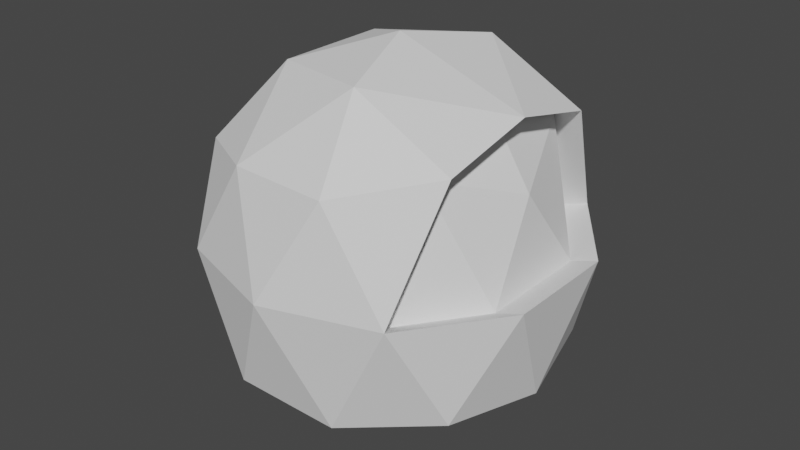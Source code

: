# Source: enemyWhiteHead.blend  (saved by Blender 2.81.16; exported with 4.5.12 LTS)
import bpy
from mathutils import Matrix  # noqa: F401  (used for matrix-valued properties, if any)

bpy.ops.wm.read_factory_settings(use_empty=True)
scene = bpy.context.scene
scene.name = 'Scene'

# ---- collections
col_collection = bpy.data.collections.new('Collection'); scene.collection.children.link(col_collection)

# ---- world
world_world = bpy.data.worlds.new('World'); scene.world = world_world
world_world.use_nodes = True; world_world.node_tree.nodes.clear()
_N = world_world.node_tree.nodes; _L = world_world.node_tree.links
n0 = _N.new('ShaderNodeOutputWorld'); n0.name = 'World Output'; n0.location = (300, 300)
n1 = _N.new('ShaderNodeBackground'); n1.name = 'Background'; n1.location = (10, 300)
n1.inputs[0].default_value = (0.05088, 0.05088, 0.05088, 1.0)
_L.new(n1.outputs[0], n0.inputs[0])
n0.is_active_output = True
world_world.color = (0.05088, 0.05088, 0.05088)
world_world.use_sun_shadow = False
world_world.sun_shadow_jitter_overblur = 0.0

# ---- meshes
me_icosphere = bpy.data.meshes.new('Icosphere')
me_icosphere.from_pydata([(-7.911e-10, 1.892e-09, -0.46), (0.3328, -0.2418, -0.2651), (-0.1271, -0.3913, -0.275), (-0.4114, 1.892e-09, -0.2057), (-0.1271, 0.3913, -0.275), (0.3328, 0.2418, -0.2651), (0.1271, -0.3913, 0.2459), (-0.3328, -0.2418, 0.2057), (-0.3328, 0.2418, 0.2057), (0.1271, 0.3913, 0.2459), (-7.911e-10, 1.892e-09, 0.46), (-0.07473, -0.23, -0.3913), (0.1956, -0.1421, -0.3913), (0.1209, -0.3721, -0.2982), (0.3913, 1.892e-09, -0.2889), (0.1956, 0.1421, -0.3913), (-0.2418, 1.892e-09, -0.3913), (-0.3166, -0.23, -0.2418), (-0.07473, 0.23, -0.3913), (-0.3166, 0.23, -0.2418), (0.1209, 0.3721, -0.2982), (0.4375, -0.1421, -1.229e-10), (0.4375, 0.1421, -1.229e-10), (-7.911e-10, -0.46, -1.229e-10), (0.2704, -0.3721, -1.229e-10), (-0.4375, -0.1421, -1.229e-10), (-0.2704, -0.3721, -1.229e-10), (-0.2704, 0.3721, -1.229e-10), (-0.4375, 0.1421, -1.229e-10), (0.2704, 0.3721, -1.229e-10), (-7.911e-10, 0.46, -1.229e-10), (0.3166, -0.23, 0.2899), (-0.1209, -0.3721, 0.2418), (-0.3913, 1.892e-09, 0.2418), (-0.1209, 0.3721, 0.2418), (0.3166, 0.23, 0.2899), (0.07473, -0.23, 0.4159), (0.3229, 1.892e-09, 0.3457), (-0.1956, -0.1421, 0.3913), (-0.1956, 0.1421, 0.3913), (0.07473, 0.23, 0.4159), (0.3699, 0.1421, -0.02327), (0.3439, 0.0, 0.1824), (0.249, 0.23, 0.2666), (0.3699, -0.1421, -0.02327), (0.249, -0.23, 0.2666), (0.2554, 1.892e-09, 0.3224), (0.2028, 0.3721, -0.02327), (0.2028, -0.3721, -0.02327), (0.3569, 0.07107, 0.07959), (0.2964, 0.115, 0.2245), (0.3569, -0.07107, 0.07959), (0.2964, -0.115, 0.2245), (0.2996, 1.892e-09, 0.2524), (0.2522, 0.115, 0.2945), (0.2522, -0.115, 0.2945), (0.3095, 0.1861, 0.1217), (0.2864, 0.2571, -0.02327), (0.2259, 0.3011, 0.1217), (0.2259, -0.3011, 0.1217), (0.2864, -0.2571, -0.02327), (0.3095, -0.1861, 0.1217), (0.3699, 0.0, -0.02327), (0.3317, -0.06472, 0.1618), (0.3317, 0.06472, 0.1618)], [], [(0, 12, 11), (1, 12, 14), (0, 11, 16), (0, 16, 18), (0, 18, 15), (1, 14, 21), (2, 13, 23), (3, 17, 25), (4, 19, 27), (5, 20, 29), (1, 21, 24), (2, 23, 26), (3, 25, 28), (4, 27, 30), (5, 29, 22), (6, 31, 36), (7, 32, 38), (8, 33, 39), (9, 34, 40), (29, 35, 43, 58, 47), (37, 40, 10), (37, 35, 40), (35, 9, 40), (40, 39, 10), (40, 34, 39), (34, 8, 39), (39, 38, 10), (39, 33, 38), (33, 7, 38), (38, 36, 10), (38, 32, 36), (32, 6, 36), (36, 37, 10), (36, 31, 37), (24, 21, 44, 60, 48), (35, 37, 46, 54, 43), (37, 31, 45, 55, 46), (29, 9, 35), (30, 34, 9), (30, 27, 34), (27, 8, 34), (28, 33, 8), (28, 25, 33), (25, 7, 33), (26, 32, 7), (26, 23, 32), (23, 6, 32), (24, 31, 6), (22, 29, 47, 57, 41), (31, 24, 48, 59, 45), (29, 30, 9), (29, 20, 30), (20, 4, 30), (27, 28, 8), (27, 19, 28), (19, 3, 28), (25, 26, 7), (25, 17, 26), (17, 2, 26), (23, 24, 6), (23, 13, 24), (13, 1, 24), (21, 22, 41, 62, 44), (21, 14, 22), (14, 5, 22), (15, 20, 5), (15, 18, 20), (18, 4, 20), (18, 19, 4), (18, 16, 19), (16, 3, 19), (16, 17, 3), (16, 11, 17), (11, 2, 17), (14, 15, 5), (14, 12, 15), (12, 0, 15), (11, 13, 2), (11, 12, 13), (12, 1, 13), (42, 50, 53), (45, 52, 55), (41, 56, 49), (41, 57, 56), (48, 60, 59), (44, 51, 61), (44, 62, 51), (51, 49, 42), (51, 62, 49), (62, 41, 49), (61, 52, 45), (61, 51, 52), (49, 50, 64), (59, 61, 45), (59, 60, 61), (60, 44, 61), (56, 58, 43), (56, 57, 58), (57, 47, 58), (49, 56, 50), (56, 43, 50), (55, 53, 46), (55, 52, 53), (52, 42, 53), (53, 54, 46), (53, 50, 54), (50, 43, 54), (51, 42, 63), (42, 52, 63), (52, 51, 63), (50, 42, 64), (42, 49, 64)])
_uv = me_icosphere.uv_layers.new(name='UVMap')
_uv.uv.foreach_set('vector', [0.8182, 0.0, 0.7727, 0.07873, 0.8636, 0.07873, 0.7273, 0.1575, 0.6818, 0.07873, 0.6364, 0.1575, 0.09091, 0.0, 0.04545, 0.07873, 0.1364, 0.07873, 0.2727, 0.0, 0.2273, 0.07873, 0.3182, 0.07873, 0.4545, 0.0, 0.4091, 0.07873, 0.5, 0.07873, 0.7273, 0.1575, 0.6364, 0.1575, 0.6818, 0.2362, 0.9091, 0.1575, 0.8182, 0.1575, 0.8636, 0.2362, 0.1818, 0.1575, 0.09091, 0.1575, 0.1364, 0.2362, 0.3636, 0.1575, 0.2727, 0.1575, 0.3182, 0.2362, 0.5455, 0.1575, 0.4545, 0.1575, 0.5, 0.2362, 0.7273, 0.1575, 0.6818, 0.2362, 0.7727, 0.2362, 0.9091, 0.1575, 0.8636, 0.2362, 0.9545, 0.2362, 0.1818, 0.1575, 0.1364, 0.2362, 0.2273, 0.2362, 0.3636, 0.1575, 0.3182, 0.2362, 0.4091, 0.2362, 0.5455, 0.1575, 0.5, 0.2362, 0.5909, 0.2362, 0.8182, 0.3149, 0.7273, 0.3149, 0.7727, 0.3937, 1.0, 0.3149, 0.9091, 0.3149, 0.9545, 0.3937, 0.2727, 0.3149, 0.1818, 0.3149, 0.2273, 0.3937, 0.4545, 0.3149, 0.3636, 0.3149, 0.4091, 0.3937, 0.5, 0.2362, 0.5455, 0.3149, 0.5455, 0.3149, 0.5227, 0.2756, 0.5, 0.2362, 0.5909, 0.3937, 0.5, 0.3937, 0.5455, 0.4724, 0.5909, 0.3937, 0.5455, 0.3149, 0.5, 0.3937, 0.5455, 0.3149, 0.4545, 0.3149, 0.5, 0.3937, 0.4091, 0.3937, 0.3182, 0.3937, 0.3636, 0.4724, 0.4091, 0.3937, 0.3636, 0.3149, 0.3182, 0.3937, 0.3636, 0.3149, 0.2727, 0.3149, 0.3182, 0.3937, 0.2273, 0.3937, 0.1364, 0.3937, 0.1818, 0.4724, 0.2273, 0.3937, 0.1818, 0.3149, 0.1364, 0.3937, 0.1818, 0.3149, 0.09091, 0.3149, 0.1364, 0.3937, 0.9545, 0.3937, 0.8636, 0.3937, 0.9091, 0.4724, 0.9545, 0.3937, 0.9091, 0.3149, 0.8636, 0.3937, 0.9091, 0.3149, 0.8182, 0.3149, 0.8636, 0.3937, 0.7727, 0.3937, 0.6818, 0.3937, 0.7273, 0.4724, 0.7727, 0.3937, 0.7273, 0.3149, 0.6818, 0.3937, 0.7727, 0.2362, 0.6818, 0.2362, 0.6818, 0.2362, 0.7273, 0.2362, 0.7727, 0.2362, 0.5455, 0.3149, 0.5909, 0.3937, 0.5909, 0.3937, 0.5682, 0.3543, 0.5455, 0.3149, 0.6818, 0.3937, 0.7273, 0.3149, 0.7273, 0.3149, 0.7045, 0.3543, 0.6818, 0.3937, 0.5, 0.2362, 0.4545, 0.3149, 0.5455, 0.3149, 0.4091, 0.2362, 0.3636, 0.3149, 0.4545, 0.3149, 0.4091, 0.2362, 0.3182, 0.2362, 0.3636, 0.3149, 0.3182, 0.2362, 0.2727, 0.3149, 0.3636, 0.3149, 0.2273, 0.2362, 0.1818, 0.3149, 0.2727, 0.3149, 0.2273, 0.2362, 0.1364, 0.2362, 0.1818, 0.3149, 0.1364, 0.2362, 0.09091, 0.3149, 0.1818, 0.3149, 0.9545, 0.2362, 0.9091, 0.3149, 1.0, 0.3149, 0.9545, 0.2362, 0.8636, 0.2362, 0.9091, 0.3149, 0.8636, 0.2362, 0.8182, 0.3149, 0.9091, 0.3149, 0.7727, 0.2362, 0.7273, 0.3149, 0.8182, 0.3149, 0.5909, 0.2362, 0.5, 0.2362, 0.5, 0.2362, 0.5455, 0.2362, 0.5909, 0.2362, 0.7273, 0.3149, 0.7727, 0.2362, 0.7727, 0.2362, 0.75, 0.2756, 0.7273, 0.3149, 0.5, 0.2362, 0.4091, 0.2362, 0.4545, 0.3149, 0.5, 0.2362, 0.4545, 0.1575, 0.4091, 0.2362, 0.4545, 0.1575, 0.3636, 0.1575, 0.4091, 0.2362, 0.3182, 0.2362, 0.2273, 0.2362, 0.2727, 0.3149, 0.3182, 0.2362, 0.2727, 0.1575, 0.2273, 0.2362, 0.2727, 0.1575, 0.1818, 0.1575, 0.2273, 0.2362, 0.1364, 0.2362, 0.04545, 0.2362, 0.09091, 0.3149, 0.1364, 0.2362, 0.09091, 0.1575, 0.04545, 0.2362, 0.09091, 0.1575, 0.0, 0.1575, 0.04545, 0.2362, 0.8636, 0.2362, 0.7727, 0.2362, 0.8182, 0.3149, 0.8636, 0.2362, 0.8182, 0.1575, 0.7727, 0.2362, 0.8182, 0.1575, 0.7273, 0.1575, 0.7727, 0.2362, 0.6818, 0.2362, 0.5909, 0.2362, 0.5909, 0.2362, 0.6364, 0.2362, 0.6818, 0.2362, 0.6818, 0.2362, 0.6364, 0.1575, 0.5909, 0.2362, 0.6364, 0.1575, 0.5455, 0.1575, 0.5909, 0.2362, 0.5, 0.07873, 0.4545, 0.1575, 0.5455, 0.1575, 0.5, 0.07873, 0.4091, 0.07873, 0.4545, 0.1575, 0.4091, 0.07873, 0.3636, 0.1575, 0.4545, 0.1575, 0.3182, 0.07873, 0.2727, 0.1575, 0.3636, 0.1575, 0.3182, 0.07873, 0.2273, 0.07873, 0.2727, 0.1575, 0.2273, 0.07873, 0.1818, 0.1575, 0.2727, 0.1575, 0.1364, 0.07873, 0.09091, 0.1575, 0.1818, 0.1575, 0.1364, 0.07873, 0.04545, 0.07873, 0.09091, 0.1575, 0.04545, 0.07873, 0.0, 0.1575, 0.09091, 0.1575, 0.6364, 0.1575, 0.5909, 0.07873, 0.5455, 0.1575, 0.6364, 0.1575, 0.6818, 0.07873, 0.5909, 0.07873, 0.6818, 0.07873, 0.6364, 0.0, 0.5909, 0.07873, 0.8636, 0.07873, 0.8182, 0.1575, 0.9091, 0.1575, 0.8636, 0.07873, 0.7727, 0.07873, 0.8182, 0.1575, 0.7727, 0.07873, 0.7273, 0.1575, 0.8182, 0.1575, 0.6364, 0.3149, 0.5909, 0.3149, 0.6136, 0.3543, 0.7273, 0.3149, 0.6818, 0.3149, 0.7045, 0.3543, 0.5909, 0.2362, 0.5682, 0.2756, 0.6136, 0.2756, 0.5909, 0.2362, 0.5455, 0.2362, 0.5682, 0.2756, 0.7727, 0.2362, 0.7273, 0.2362, 0.75, 0.2756, 0.6818, 0.2362, 0.6591, 0.2756, 0.7045, 0.2756, 0.6818, 0.2362, 0.6364, 0.2362, 0.6591, 0.2756, 0.6591, 0.2756, 0.6136, 0.2756, 0.6364, 0.3149, 0.6591, 0.2756, 0.6364, 0.2362, 0.6136, 0.2756, 0.6364, 0.2362, 0.5909, 0.2362, 0.6136, 0.2756, 0.7045, 0.2756, 0.6818, 0.3149, 0.7273, 0.3149, 0.7045, 0.2756, 0.6591, 0.2756, 0.6818, 0.3149, 0.6136, 0.2756, 0.5909, 0.3149, 0.6126, 0.3014, 0.75, 0.2756, 0.7045, 0.2756, 0.7273, 0.3149, 0.75, 0.2756, 0.7273, 0.2362, 0.7045, 0.2756, 0.7273, 0.2362, 0.6818, 0.2362, 0.7045, 0.2756, 0.5682, 0.2756, 0.5227, 0.2756, 0.5455, 0.3149, 0.5682, 0.2756, 0.5455, 0.2362, 0.5227, 0.2756, 0.5455, 0.2362, 0.5, 0.2362, 0.5227, 0.2756, 0.6136, 0.2756, 0.5682, 0.2756, 0.5909, 0.3149, 0.5682, 0.2756, 0.5455, 0.3149, 0.5909, 0.3149, 0.7045, 0.3543, 0.6591, 0.3543, 0.6818, 0.3937, 0.7045, 0.3543, 0.6818, 0.3149, 0.6591, 0.3543, 0.6818, 0.3149, 0.6364, 0.3149, 0.6591, 0.3543, 0.6136, 0.3543, 0.5682, 0.3543, 0.5909, 0.3937, 0.6136, 0.3543, 0.5909, 0.3149, 0.5682, 0.3543, 0.5909, 0.3149, 0.5455, 0.3149, 0.5682, 0.3543, 0.6591, 0.2756, 0.6364, 0.3149, 0.6601, 0.3014, 0.6364, 0.3149, 0.6818, 0.3149, 0.6601, 0.3014, 0.6818, 0.3149, 0.6591, 0.2756, 0.6601, 0.3014, 0.5909, 0.3149, 0.6364, 0.3149, 0.6126, 0.3014, 0.6364, 0.3149, 0.6136, 0.2756, 0.6126, 0.3014])
_ca = me_icosphere.color_attributes.new('Col', 'BYTE_COLOR', 'CORNER')
_ca.data.foreach_set('color', [0.9047, 1.0, 0.9823, 1.0, 0.9047, 1.0, 0.9823, 1.0, 0.9047, 1.0, 0.9823, 1.0, 0.9047, 1.0, 0.9823, 1.0, 0.9047, 1.0, 0.9823, 1.0, 0.9047, 1.0, 0.9823, 1.0, 0.9047, 1.0, 0.9823, 1.0, 0.9047, 1.0, 0.9823, 1.0, 0.9047, 1.0, 0.9823, 1.0, 0.9047, 1.0, 0.9823, 1.0, 0.9047, 1.0, 0.9823, 1.0, 0.9047, 1.0, 0.9823, 1.0, 0.9047, 1.0, 0.9823, 1.0, 0.9047, 1.0, 0.9823, 1.0, 0.9047, 1.0, 0.9823, 1.0, 0.9047, 1.0, 0.9823, 1.0, 0.9047, 1.0, 0.9823, 1.0, 0.9047, 1.0, 0.9823, 1.0, 0.9047, 1.0, 0.9823, 1.0, 0.9047, 1.0, 0.9823, 1.0, 0.9047, 1.0, 0.9823, 1.0, 0.9047, 1.0, 0.9823, 1.0, 0.9047, 1.0, 0.9823, 1.0, 0.9047, 1.0, 0.9823, 1.0, 0.9047, 1.0, 0.9823, 1.0, 0.9047, 1.0, 0.9823, 1.0, 0.9047, 1.0, 0.9823, 1.0, 0.9047, 1.0, 0.9823, 1.0, 0.9047, 1.0, 0.9823, 1.0, 0.9047, 1.0, 0.9823, 1.0, 0.9047, 1.0, 0.9823, 1.0, 0.9047, 1.0, 0.9823, 1.0, 0.9047, 1.0, 0.9823, 1.0, 0.9047, 1.0, 0.9823, 1.0, 0.9047, 1.0, 0.9823, 1.0, 0.9047, 1.0, 0.9823, 1.0, 0.9047, 1.0, 0.9823, 1.0, 0.9047, 1.0, 0.9823, 1.0, 0.9047, 1.0, 0.9823, 1.0, 0.9047, 1.0, 0.9823, 1.0, 0.9047, 1.0, 0.9823, 1.0, 0.9047, 1.0, 0.9823, 1.0, 0.9047, 1.0, 0.9823, 1.0, 0.9047, 1.0, 0.9823, 1.0, 0.9047, 1.0, 0.9823, 1.0, 0.9047, 1.0, 0.9823, 1.0, 0.9047, 1.0, 0.9823, 1.0, 0.9047, 1.0, 0.9823, 1.0, 0.9047, 1.0, 0.9823, 1.0, 0.9047, 1.0, 0.9823, 1.0, 0.9047, 1.0, 0.9823, 1.0, 0.9047, 1.0, 0.9823, 1.0, 0.9047, 1.0, 0.9823, 1.0, 0.9047, 1.0, 0.9823, 1.0, 0.9047, 1.0, 0.9823, 1.0, 0.9047, 1.0, 0.9823, 1.0, 0.9047, 1.0, 0.9823, 1.0, 0.9047, 1.0, 0.9823, 1.0, 0.9047, 1.0, 0.9823, 1.0, 0.9047, 1.0, 0.9823, 1.0, 0.9047, 1.0, 0.9823, 1.0, 0.9047, 1.0, 0.9823, 1.0, 0.9047, 1.0, 0.9823, 1.0, 0.9047, 1.0, 0.9823, 1.0, 0.9047, 1.0, 0.9823, 1.0, 0.9047, 1.0, 0.9823, 1.0, 0.9047, 1.0, 0.9823, 1.0, 0.9047, 1.0, 0.9823, 1.0, 0.9047, 1.0, 0.9823, 1.0, 0.9047, 1.0, 0.9823, 1.0, 0.9047, 1.0, 0.9823, 1.0, 0.9047, 1.0, 0.9823, 1.0, 0.9047, 1.0, 0.9823, 1.0, 0.9047, 1.0, 0.9823, 1.0, 0.9047, 1.0, 0.9823, 1.0, 0.9047, 1.0, 0.9823, 1.0, 0.9047, 1.0, 0.9823, 1.0, 0.9047, 1.0, 0.9823, 1.0, 0.9047, 1.0, 0.9823, 1.0, 0.9047, 1.0, 0.9823, 1.0, 0.9047, 1.0, 0.9823, 1.0, 0.9047, 1.0, 0.9823, 1.0, 0.9047, 1.0, 0.9823, 1.0, 0.9047, 1.0, 0.9823, 1.0, 0.9047, 1.0, 0.9823, 1.0, 0.9047, 1.0, 0.9823, 1.0, 0.9047, 1.0, 0.9823, 1.0, 0.9047, 1.0, 0.9823, 1.0, 0.9047, 1.0, 0.9823, 1.0, 0.9047, 1.0, 0.9823, 1.0, 0.9047, 1.0, 0.9823, 1.0, 0.9047, 1.0, 0.9823, 1.0, 0.9047, 1.0, 0.9823, 1.0, 0.9047, 1.0, 0.9823, 1.0, 0.9047, 1.0, 0.9823, 1.0, 0.9047, 1.0, 0.9823, 1.0, 0.9047, 1.0, 0.9823, 1.0, 0.9047, 1.0, 0.9823, 1.0, 0.9047, 1.0, 0.9823, 1.0, 0.9047, 1.0, 0.9823, 1.0, 0.9047, 1.0, 0.9823, 1.0, 0.9047, 1.0, 0.9823, 1.0, 0.9047, 1.0, 0.9823, 1.0, 0.9047, 1.0, 0.9823, 1.0, 0.9047, 1.0, 0.9823, 1.0, 0.9047, 1.0, 0.9823, 1.0, 0.9047, 1.0, 0.9823, 1.0, 0.9047, 1.0, 0.9823, 1.0, 0.9047, 1.0, 0.9823, 1.0, 0.9047, 1.0, 0.9823, 1.0, 0.9047, 1.0, 0.9823, 1.0, 0.9047, 1.0, 0.9823, 1.0, 0.9047, 1.0, 0.9823, 1.0, 0.9047, 1.0, 0.9823, 1.0, 0.9047, 1.0, 0.9823, 1.0, 0.9047, 1.0, 0.9823, 1.0, 0.9047, 1.0, 0.9823, 1.0, 0.9047, 1.0, 0.9823, 1.0, 0.9047, 1.0, 0.9823, 1.0, 0.9047, 1.0, 0.9823, 1.0, 0.9047, 1.0, 0.9823, 1.0, 0.9047, 1.0, 0.9823, 1.0, 0.9047, 1.0, 0.9823, 1.0, 0.9047, 1.0, 0.9823, 1.0, 0.9047, 1.0, 0.9823, 1.0, 0.9047, 1.0, 0.9823, 1.0, 0.9047, 1.0, 0.9823, 1.0, 0.9047, 1.0, 0.9823, 1.0, 0.9047, 1.0, 0.9823, 1.0, 0.9047, 1.0, 0.9823, 1.0, 0.9047, 1.0, 0.9823, 1.0, 0.9047, 1.0, 0.9823, 1.0, 0.9047, 1.0, 0.9823, 1.0, 0.9047, 1.0, 0.9823, 1.0, 0.9047, 1.0, 0.9823, 1.0, 0.9047, 1.0, 0.9823, 1.0, 0.9047, 1.0, 0.9823, 1.0, 0.9047, 1.0, 0.9823, 1.0, 0.9047, 1.0, 0.9823, 1.0, 0.9047, 1.0, 0.9823, 1.0, 0.9047, 1.0, 0.9823, 1.0, 0.9047, 1.0, 0.9823, 1.0, 0.9047, 1.0, 0.9823, 1.0, 0.9047, 1.0, 0.9823, 1.0, 0.9047, 1.0, 0.9823, 1.0, 0.9047, 1.0, 0.9823, 1.0, 0.9047, 1.0, 0.9823, 1.0, 0.9047, 1.0, 0.9823, 1.0, 0.9047, 1.0, 0.9823, 1.0, 0.9047, 1.0, 0.9823, 1.0, 0.9047, 1.0, 0.9823, 1.0, 0.9047, 1.0, 0.9823, 1.0, 0.9047, 1.0, 0.9823, 1.0, 0.9047, 1.0, 0.9823, 1.0, 0.9047, 1.0, 0.9823, 1.0, 0.9047, 1.0, 0.9823, 1.0, 0.9047, 1.0, 0.9823, 1.0, 0.9047, 1.0, 0.9823, 1.0, 0.9047, 1.0, 0.9823, 1.0, 0.9047, 1.0, 0.9823, 1.0, 0.9047, 1.0, 0.9823, 1.0, 0.9047, 1.0, 0.9823, 1.0, 0.9047, 1.0, 0.9823, 1.0, 0.9047, 1.0, 0.9823, 1.0, 0.9047, 1.0, 0.9823, 1.0, 0.9047, 1.0, 0.9823, 1.0, 0.9047, 1.0, 0.9823, 1.0, 0.9047, 1.0, 0.9823, 1.0, 0.9047, 1.0, 0.9823, 1.0, 0.9047, 1.0, 0.9823, 1.0, 0.9047, 1.0, 0.9823, 1.0, 0.9047, 1.0, 0.9823, 1.0, 0.9047, 1.0, 0.9823, 1.0, 0.9047, 1.0, 0.9823, 1.0, 0.9047, 1.0, 0.9823, 1.0, 0.9047, 1.0, 0.9823, 1.0, 0.9047, 1.0, 0.9823, 1.0, 0.9047, 1.0, 0.9823, 1.0, 0.9047, 1.0, 0.9823, 1.0, 0.9047, 1.0, 0.9823, 1.0, 0.9047, 1.0, 0.9823, 1.0, 0.9047, 1.0, 0.9823, 1.0, 0.9047, 1.0, 0.9823, 1.0, 0.9047, 1.0, 0.9823, 1.0, 0.9047, 1.0, 0.9823, 1.0, 0.9047, 1.0, 0.9823, 1.0, 0.9047, 1.0, 0.9823, 1.0, 0.9047, 1.0, 0.9823, 1.0, 0.9047, 1.0, 0.9823, 1.0, 0.9047, 1.0, 0.9823, 1.0, 0.9047, 1.0, 0.9823, 1.0, 0.9047, 1.0, 0.9823, 1.0, 0.9047, 1.0, 0.9823, 1.0, 0.9047, 1.0, 0.9823, 1.0, 0.9047, 1.0, 0.9823, 1.0, 0.9047, 1.0, 0.9823, 1.0, 0.9047, 1.0, 0.9823, 1.0, 0.9047, 1.0, 0.9823, 1.0, 0.9047, 1.0, 0.9823, 1.0, 0.9047, 1.0, 0.9823, 1.0, 0.9047, 1.0, 0.9823, 1.0, 0.9047, 1.0, 0.9823, 1.0, 0.9047, 1.0, 0.9823, 1.0, 0.9047, 1.0, 0.9823, 1.0, 0.9047, 1.0, 0.9823, 1.0, 0.9047, 1.0, 0.9823, 1.0, 0.9047, 1.0, 0.9823, 1.0, 0.9047, 1.0, 0.9823, 1.0, 0.9047, 1.0, 0.9823, 1.0, 0.9047, 1.0, 0.9823, 1.0, 0.9047, 1.0, 0.9823, 1.0, 0.9047, 1.0, 0.9823, 1.0, 0.9047, 1.0, 0.9823, 1.0, 0.9047, 1.0, 0.9823, 1.0, 0.9047, 1.0, 0.9823, 1.0, 0.9047, 1.0, 0.9823, 1.0, 0.9047, 1.0, 0.9823, 1.0, 0.9047, 1.0, 0.9823, 1.0, 0.9047, 1.0, 0.9823, 1.0, 0.9047, 1.0, 0.9823, 1.0, 0.9047, 1.0, 0.9823, 1.0, 0.9047, 1.0, 0.9823, 1.0, 0.9047, 1.0, 0.9823, 1.0, 0.9047, 1.0, 0.9823, 1.0, 0.9047, 1.0, 0.9823, 1.0, 0.9047, 1.0, 0.9823, 1.0, 0.9047, 1.0, 0.9823, 1.0, 0.9047, 1.0, 0.9823, 1.0, 0.9047, 1.0, 0.9823, 1.0, 0.9047, 1.0, 0.9823, 1.0, 0.9047, 1.0, 0.9823, 1.0, 0.9047, 1.0, 0.9823, 1.0, 0.9047, 1.0, 0.9823, 1.0, 0.9047, 1.0, 0.9823, 1.0, 0.9047, 1.0, 0.9823, 1.0, 0.9047, 1.0, 0.9823, 1.0, 0.9047, 1.0, 0.9823, 1.0, 0.9047, 1.0, 0.9823, 1.0, 0.9047, 1.0, 0.9823, 1.0, 0.9047, 1.0, 0.9823, 1.0, 0.9047, 1.0, 0.9823, 1.0, 0.9047, 1.0, 0.9823, 1.0, 0.9047, 1.0, 0.9823, 1.0, 0.9047, 1.0, 0.9823, 1.0, 0.9047, 1.0, 0.9823, 1.0, 0.9047, 1.0, 0.9823, 1.0, 0.9047, 1.0, 0.9823, 1.0, 0.9047, 1.0, 0.9823, 1.0, 0.9047, 1.0, 0.9823, 1.0, 0.9047, 1.0, 0.9823, 1.0, 0.9047, 1.0, 0.9823, 1.0, 0.9047, 1.0, 0.9823, 1.0, 0.9047, 1.0, 0.9823, 1.0, 0.9047, 1.0, 0.9823, 1.0, 0.1248, 0.06848, 0.03071, 1.0, 0.1248, 0.06848, 0.03071, 1.0, 0.1248, 0.06848, 0.03071, 1.0, 0.1248, 0.06848, 0.03071, 1.0, 0.1248, 0.06848, 0.03071, 1.0, 0.1248, 0.06848, 0.03071, 1.0, 0.1248, 0.06848, 0.03071, 1.0, 0.1248, 0.06848, 0.03071, 1.0, 0.1248, 0.06848, 0.03071, 1.0, 0.1248, 0.06848, 0.03071, 1.0, 0.1248, 0.06848, 0.03071, 1.0, 0.1248, 0.06848, 0.03071, 1.0, 0.1248, 0.06848, 0.03071, 1.0, 0.1248, 0.06848, 0.03071, 1.0, 0.1248, 0.06848, 0.03071, 1.0, 0.1248, 0.06848, 0.03071, 1.0, 0.1248, 0.06848, 0.03071, 1.0, 0.1248, 0.06848, 0.03071, 1.0, 0.1248, 0.06848, 0.03071, 1.0, 0.1248, 0.06848, 0.03071, 1.0, 0.1248, 0.06848, 0.03071, 1.0, 0.1248, 0.06848, 0.03071, 1.0, 0.1248, 0.06848, 0.03071, 1.0, 0.1248, 0.06848, 0.03071, 1.0, 0.1248, 0.06848, 0.03071, 1.0, 0.1248, 0.06848, 0.03071, 1.0, 0.1248, 0.06848, 0.03071, 1.0, 0.1248, 0.06848, 0.03071, 1.0, 0.1248, 0.06848, 0.03071, 1.0, 0.1248, 0.06848, 0.03071, 1.0, 0.1248, 0.06848, 0.03071, 1.0, 0.1248, 0.06848, 0.03071, 1.0, 0.1248, 0.06848, 0.03071, 1.0, 0.01521, 0.009721, 0.005182, 1.0, 0.01521, 0.009721, 0.005182, 1.0, 0.01521, 0.009721, 0.005182, 1.0, 0.01521, 0.009721, 0.005182, 1.0, 0.01521, 0.009721, 0.005182, 1.0, 0.01521, 0.009721, 0.005182, 1.0, 0.1248, 0.06848, 0.03071, 1.0, 0.1248, 0.06848, 0.03071, 1.0, 0.1248, 0.06848, 0.03071, 1.0, 0.1248, 0.06848, 0.03071, 1.0, 0.1248, 0.06848, 0.03071, 1.0, 0.1248, 0.06848, 0.03071, 1.0, 0.1248, 0.06848, 0.03071, 1.0, 0.1248, 0.06848, 0.03071, 1.0, 0.1248, 0.06848, 0.03071, 1.0, 0.1248, 0.06848, 0.03071, 1.0, 0.1248, 0.06848, 0.03071, 1.0, 0.1248, 0.06848, 0.03071, 1.0, 0.1248, 0.06848, 0.03071, 1.0, 0.1248, 0.06848, 0.03071, 1.0, 0.1248, 0.06848, 0.03071, 1.0, 0.1248, 0.06848, 0.03071, 1.0, 0.1248, 0.06848, 0.03071, 1.0, 0.1248, 0.06848, 0.03071, 1.0, 0.01521, 0.009721, 0.005182, 1.0, 0.01521, 0.009721, 0.005182, 1.0, 0.01521, 0.009721, 0.005182, 1.0, 0.1248, 0.06848, 0.03071, 1.0, 0.1248, 0.06848, 0.03071, 1.0, 0.1248, 0.06848, 0.03071, 1.0, 0.1248, 0.06848, 0.03071, 1.0, 0.1248, 0.06848, 0.03071, 1.0, 0.1248, 0.06848, 0.03071, 1.0, 0.1248, 0.06848, 0.03071, 1.0, 0.1248, 0.06848, 0.03071, 1.0, 0.1248, 0.06848, 0.03071, 1.0, 0.1248, 0.06848, 0.03071, 1.0, 0.1248, 0.06848, 0.03071, 1.0, 0.1248, 0.06848, 0.03071, 1.0, 0.1248, 0.06848, 0.03071, 1.0, 0.1248, 0.06848, 0.03071, 1.0, 0.1248, 0.06848, 0.03071, 1.0, 0.1248, 0.06848, 0.03071, 1.0, 0.1248, 0.06848, 0.03071, 1.0, 0.1248, 0.06848, 0.03071, 1.0, 0.1248, 0.06848, 0.03071, 1.0, 0.1248, 0.06848, 0.03071, 1.0, 0.1248, 0.06848, 0.03071, 1.0, 0.1248, 0.06848, 0.03071, 1.0, 0.1248, 0.06848, 0.03071, 1.0, 0.1248, 0.06848, 0.03071, 1.0, 0.1248, 0.06848, 0.03071, 1.0, 0.1248, 0.06848, 0.03071, 1.0, 0.1248, 0.06848, 0.03071, 1.0, 0.01521, 0.009721, 0.005182, 1.0, 0.01521, 0.009721, 0.005182, 1.0, 0.01521, 0.009721, 0.005182, 1.0, 0.1248, 0.06848, 0.03071, 1.0, 0.1248, 0.06848, 0.03071, 1.0, 0.1248, 0.06848, 0.03071, 1.0, 0.1248, 0.06848, 0.03071, 1.0, 0.1248, 0.06848, 0.03071, 1.0, 0.1248, 0.06848, 0.03071, 1.0])
me_icosphere.use_remesh_fix_poles = True
me_icosphere.use_remesh_preserve_attributes = False
me_icosphere.use_mirror_y = True
me_icosphere.use_mirror_vertex_groups = False
me_icosphere.use_paint_bone_selection = False
me_icosphere.use_paint_mask = True
me_icosphere.update()

# ---- objects
ob_icosphere = bpy.data.objects.new('Icosphere', me_icosphere)

# ---- transforms, parenting, visibility, modifiers, constraints
ob_icosphere.location = (0.0, 0.0, 0.0)
ob_icosphere.lineart.crease_threshold = 0.0
ob_icosphere.use_mesh_mirror_y = True

# ---- collection membership
col_collection.objects.link(ob_icosphere)

# ---- scene / render settings (as saved in the file)
scene.frame_start = 1; scene.frame_end = 250; scene.frame_set(1)
scene.render.engine = 'BLENDER_EEVEE_NEXT'
scene.cycles.use_denoising = False
scene.cycles.samples = 128
scene.cycles.sampling_pattern = 'TABULATED_SOBOL'
scene.cycles.use_adaptive_sampling = False
scene.cycles.use_light_tree = False
scene.view_settings.view_transform = 'Filmic'
bpy.context.view_layer.update()

# ---- added for rendering (the .blend has no active camera and no usable light): camera, sun
cam_auto = bpy.data.cameras.new('AutoCamera')
cam_auto.lens = 50.0
cam_auto.sensor_width = 36.0
cam_auto.clip_end = 1000.0
ob_auto_camera = bpy.data.objects.new('AutoCamera', cam_auto)
scene.collection.objects.link(ob_auto_camera)
ob_auto_camera.location = (1.4506, -1.74073, 1.16048)
ob_auto_camera.rotation_euler = (1.09748, -7.21219e-08, 0.694738)
scene.camera = ob_auto_camera
light_auto_sun = bpy.data.lights.new('AutoSun', 'SUN')
light_auto_sun.energy = 3.0
light_auto_sun.angle = 0.0523599
ob_auto_sun = bpy.data.objects.new('AutoSun', light_auto_sun)
scene.collection.objects.link(ob_auto_sun)
ob_auto_sun.rotation_euler = (0.872665, 0.174533, 0.523599)
bpy.context.view_layer.update()
